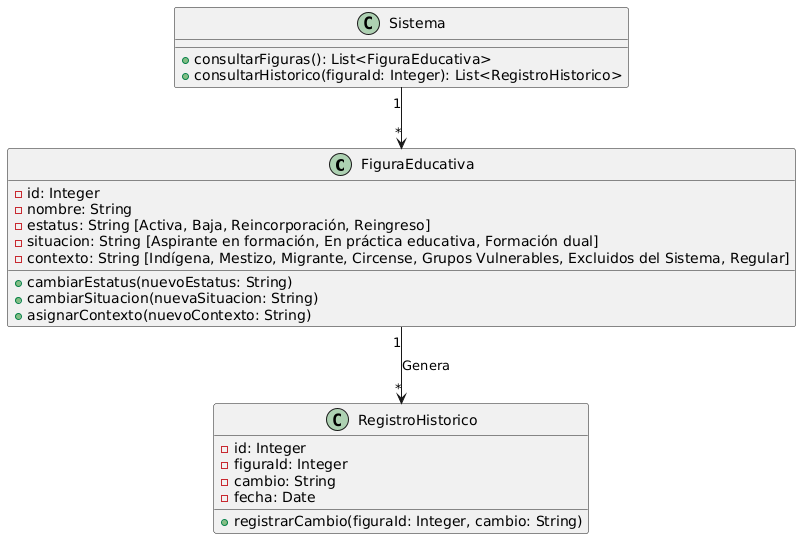

The diagram above was rendered by PlantUML. Its source (embedded in the PNG):
@startuml
class FiguraEducativa {
    - id: Integer
    - nombre: String
    - estatus: String [Activa, Baja, Reincorporación, Reingreso]
    - situacion: String [Aspirante en formación, En práctica educativa, Formación dual]
    - contexto: String [Indígena, Mestizo, Migrante, Circense, Grupos Vulnerables, Excluidos del Sistema, Regular]
    + cambiarEstatus(nuevoEstatus: String)
    + cambiarSituacion(nuevaSituacion: String)
    + asignarContexto(nuevoContexto: String)
}

class RegistroHistorico {
    - id: Integer
    - figuraId: Integer
    - cambio: String
    - fecha: Date
    + registrarCambio(figuraId: Integer, cambio: String)
}

class Sistema {
    + consultarFiguras(): List<FiguraEducativa>
    + consultarHistorico(figuraId: Integer): List<RegistroHistorico>
}

FiguraEducativa "1" --> "*" RegistroHistorico : Genera
Sistema "1" --> "*" FiguraEducativa
@enduml